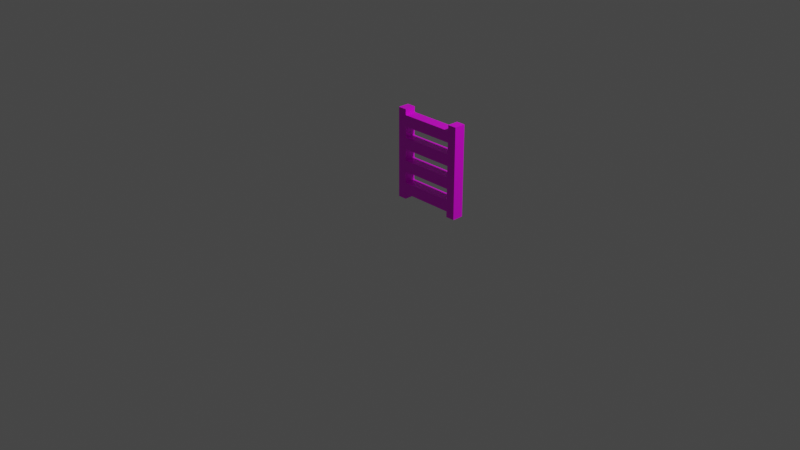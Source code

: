 # Source: ladder.blend  (saved by Blender 3.1.7; exported with 4.5.12 LTS)
import bpy
from mathutils import Matrix  # noqa: F401  (used for matrix-valued properties, if any)

bpy.ops.wm.read_factory_settings(use_empty=True)
scene = bpy.context.scene
scene.name = 'Scene'

# ---- collections
col_collection = bpy.data.collections.new('Collection'); scene.collection.children.link(col_collection)

# ---- images (referenced by path relative to the original .blend; pixels are not part of the script)
import os
ASSET_DIR = os.environ.get("B2B_ASSET_DIR", "")  # directory of the original .blend (textures are referenced by path, not embedded)
HERE = os.path.dirname(os.path.abspath(__file__))  # packed textures are extracted next to this script under _unpacked/

def load_image(name, relpath, width, height, colorspace="sRGB"):
    """Load a texture the original file referenced (path relative to the .blend, or extracted next to this script)."""
    p = next((c for c in (os.path.join(HERE, relpath), os.path.join(ASSET_DIR, relpath)) if relpath and os.path.exists(c)), "")
    if p:
        img = bpy.data.images.load(p, check_existing=True)
        img.name = name
    else:  # same state as the original file: an image datablock whose file is absent (Cycles renders it pink)
        img = bpy.data.images.new(name, width, height)
        img.source = "FILE"
        img.filepath = "//" + (relpath or name)
    img.colorspace_settings.name = colorspace
    return img
img_texture_atlas_png = load_image('texture_atlas.png', 'texture_atlas.png', 1024, 1024, 'sRGB')

# ---- materials (node trees are filled in below, after node groups)
mat_material = bpy.data.materials.new('Material')
mat_material.alpha_threshold = 0.0
mat_material.use_transparent_shadow = False
mat_material.line_color = (0.0, 0.0, 0.0, 1.0)
mat_material_001 = bpy.data.materials.new('Material.001')
mat_material_001.alpha_threshold = 0.0
mat_material_001.use_transparent_shadow = False
mat_material_001.line_color = (0.0, 0.0, 0.0, 1.0)
mat_material_003 = bpy.data.materials.new('Material.003')
mat_material_003.alpha_threshold = 0.0
mat_material_003.use_transparent_shadow = False
mat_material_003.line_color = (0.0, 0.0, 0.0, 1.0)
mat_material_005 = bpy.data.materials.new('Material.005')
mat_material_005.alpha_threshold = 0.0
mat_material_005.use_transparent_shadow = False
mat_material_005.line_color = (0.0, 0.0, 0.0, 1.0)
mat_material_006 = bpy.data.materials.new('Material.006')
mat_material_006.alpha_threshold = 0.0
mat_material_006.use_transparent_shadow = False
mat_material_006.line_color = (0.0, 0.0, 0.0, 1.0)
mat_material_007 = bpy.data.materials.new('Material.007')
mat_material_007.alpha_threshold = 0.0
mat_material_007.use_transparent_shadow = False
mat_material_007.line_color = (0.0, 0.0, 0.0, 1.0)

# ---- material node trees
mat_material.use_nodes = True; mat_material.node_tree.nodes.clear()
_N = mat_material.node_tree.nodes; _L = mat_material.node_tree.links
n0 = _N.new('ShaderNodeOutputMaterial'); n0.name = 'Material Output'; n0.location = (300, 300)
n1 = _N.new('ShaderNodeBsdfPrincipled'); n1.name = 'Principled BSDF'; n1.location = (10, 300)
n1.distribution = 'GGX'
n1.subsurface_method = 'RANDOM_WALK_SKIN'
n1.inputs[2].default_value = 0.4
n1.inputs[3].default_value = 1.45
n1.inputs[27].default_value = (0.0, 0.0, 0.0, 1.0)
n1.inputs[28].default_value = 1.0
n2 = _N.new('ShaderNodeTexImage'); n2.name = 'Image Texture'; n2.location = (-280, 270)
n2.image = img_texture_atlas_png
_L.new(n1.outputs[0], n0.inputs[0])
_L.new(n2.outputs[0], n1.inputs[0])
n0.is_active_output = True
mat_material_001.use_nodes = True; mat_material_001.node_tree.nodes.clear()
_N = mat_material_001.node_tree.nodes; _L = mat_material_001.node_tree.links
n0 = _N.new('ShaderNodeOutputMaterial'); n0.name = 'Material Output'; n0.location = (300, 300)
n1 = _N.new('ShaderNodeBsdfPrincipled'); n1.name = 'Principled BSDF'; n1.location = (10, 300)
n1.distribution = 'GGX'
n1.subsurface_method = 'RANDOM_WALK_SKIN'
n1.inputs[2].default_value = 0.4
n1.inputs[3].default_value = 1.45
n1.inputs[27].default_value = (0.0, 0.0, 0.0, 1.0)
n1.inputs[28].default_value = 1.0
n2 = _N.new('ShaderNodeTexImage'); n2.name = 'Image Texture'; n2.location = (-280, 270)
n2.image = img_texture_atlas_png
_L.new(n1.outputs[0], n0.inputs[0])
_L.new(n2.outputs[0], n1.inputs[0])
n0.is_active_output = True
mat_material_003.use_nodes = True; mat_material_003.node_tree.nodes.clear()
_N = mat_material_003.node_tree.nodes; _L = mat_material_003.node_tree.links
n0 = _N.new('ShaderNodeOutputMaterial'); n0.name = 'Material Output'; n0.location = (300, 300)
n1 = _N.new('ShaderNodeBsdfPrincipled'); n1.name = 'Principled BSDF'; n1.location = (10, 300)
n1.distribution = 'GGX'
n1.subsurface_method = 'RANDOM_WALK_SKIN'
n1.inputs[2].default_value = 0.4
n1.inputs[3].default_value = 1.45
n1.inputs[27].default_value = (0.0, 0.0, 0.0, 1.0)
n1.inputs[28].default_value = 1.0
n2 = _N.new('ShaderNodeTexImage'); n2.name = 'Image Texture'; n2.location = (-280, 270)
n2.image = img_texture_atlas_png
_L.new(n1.outputs[0], n0.inputs[0])
_L.new(n2.outputs[0], n1.inputs[0])
n0.is_active_output = True
mat_material_005.use_nodes = True; mat_material_005.node_tree.nodes.clear()
_N = mat_material_005.node_tree.nodes; _L = mat_material_005.node_tree.links
n0 = _N.new('ShaderNodeOutputMaterial'); n0.name = 'Material Output'; n0.location = (300, 300)
n1 = _N.new('ShaderNodeBsdfPrincipled'); n1.name = 'Principled BSDF'; n1.location = (10, 300)
n1.distribution = 'GGX'
n1.subsurface_method = 'RANDOM_WALK_SKIN'
n1.inputs[2].default_value = 0.4
n1.inputs[3].default_value = 1.45
n1.inputs[27].default_value = (0.0, 0.0, 0.0, 1.0)
n1.inputs[28].default_value = 1.0
n2 = _N.new('ShaderNodeTexImage'); n2.name = 'Image Texture'; n2.location = (-280, 270)
n2.image = img_texture_atlas_png
_L.new(n1.outputs[0], n0.inputs[0])
_L.new(n2.outputs[0], n1.inputs[0])
n0.is_active_output = True
mat_material_006.use_nodes = True; mat_material_006.node_tree.nodes.clear()
_N = mat_material_006.node_tree.nodes; _L = mat_material_006.node_tree.links
n0 = _N.new('ShaderNodeOutputMaterial'); n0.name = 'Material Output'; n0.location = (300, 300)
n1 = _N.new('ShaderNodeBsdfPrincipled'); n1.name = 'Principled BSDF'; n1.location = (10, 300)
n1.distribution = 'GGX'
n1.subsurface_method = 'RANDOM_WALK_SKIN'
n1.inputs[2].default_value = 0.4
n1.inputs[3].default_value = 1.45
n1.inputs[27].default_value = (0.0, 0.0, 0.0, 1.0)
n1.inputs[28].default_value = 1.0
n2 = _N.new('ShaderNodeTexImage'); n2.name = 'Image Texture'; n2.location = (-190, 270)
n2.image = img_texture_atlas_png
_L.new(n1.outputs[0], n0.inputs[0])
_L.new(n2.outputs[0], n1.inputs[0])
n0.is_active_output = True
mat_material_007.use_nodes = True; mat_material_007.node_tree.nodes.clear()
_N = mat_material_007.node_tree.nodes; _L = mat_material_007.node_tree.links
n0 = _N.new('ShaderNodeOutputMaterial'); n0.name = 'Material Output'; n0.location = (300, 300)
n1 = _N.new('ShaderNodeBsdfPrincipled'); n1.name = 'Principled BSDF'; n1.location = (10, 300)
n1.distribution = 'GGX'
n1.subsurface_method = 'RANDOM_WALK_SKIN'
n1.inputs[2].default_value = 0.4
n1.inputs[3].default_value = 1.45
n1.inputs[27].default_value = (0.0, 0.0, 0.0, 1.0)
n1.inputs[28].default_value = 1.0
n2 = _N.new('ShaderNodeTexImage'); n2.name = 'Image Texture'; n2.location = (-280, 270)
n2.image = img_texture_atlas_png
_L.new(n1.outputs[0], n0.inputs[0])
_L.new(n2.outputs[0], n1.inputs[0])
n0.is_active_output = True

# ---- world
world_world = bpy.data.worlds.new('World'); scene.world = world_world
world_world.use_nodes = True; world_world.node_tree.nodes.clear()
_N = world_world.node_tree.nodes; _L = world_world.node_tree.links
n0 = _N.new('ShaderNodeOutputWorld'); n0.name = 'World Output'; n0.location = (300, 300)
n1 = _N.new('ShaderNodeBackground'); n1.name = 'Background'; n1.location = (10, 300)
n1.inputs[0].default_value = (0.05088, 0.05088, 0.05088, 1.0)
_L.new(n1.outputs[0], n0.inputs[0])
n0.is_active_output = True
world_world.color = (0.05088, 0.05088, 0.05088)
world_world.use_sun_shadow = False
world_world.sun_shadow_jitter_overblur = 0.0

# ---- cameras
cam_camera = bpy.data.cameras.new('Camera')
cam_camera.clip_end = 100.0
cam_camera.ortho_scale = 7.314

# ---- lights
light_light = bpy.data.lights.new('Light', 'POINT')
light_light.transmission_factor = 0.0
light_light.energy = 1000.0
light_light.shadow_soft_size = 0.1
light_light.shadow_maximum_resolution = 0.006
light_light.use_absolute_resolution = True

# ---- meshes
me_cube = bpy.data.meshes.new('Cube')
me_cube.from_pydata([(1.0, 1.0, 1.0), (1.0, 1.0, -1.0), (1.0, -1.0, 1.0), (1.0, -1.0, -1.0), (-1.0, 1.0, 1.0), (-1.0, 1.0, -1.0), (-1.0, -1.0, 1.0), (-1.0, -1.0, -1.0)], [], [(0, 4, 6, 2), (3, 2, 6, 7), (7, 6, 4, 5), (5, 1, 3, 7), (1, 0, 2, 3), (5, 4, 0, 1)])
_uv = me_cube.uv_layers.new(name='UVMap')
_uv.uv.foreach_set('vector', [0.8309, 0.9388, 0.8626, 0.9388, 0.8626, 0.9675, 0.8309, 0.9675, 0.7991, 0.9675, 0.8309, 0.9675, 0.8309, 0.9963, 0.7991, 0.9963, 0.7991, 0.8813, 0.8309, 0.8813, 0.8309, 0.9101, 0.7991, 0.9101, 0.7673, 0.9388, 0.7991, 0.9388, 0.7991, 0.9675, 0.7673, 0.9675, 0.7991, 0.9388, 0.8309, 0.9388, 0.8309, 0.9675, 0.7991, 0.9675, 0.7991, 0.9101, 0.8309, 0.9101, 0.8309, 0.9388, 0.7991, 0.9388])
me_cube.materials.append(mat_material)
me_cube.use_remesh_preserve_volume = False
me_cube.use_remesh_preserve_attributes = False
me_cube.use_mirror_vertex_groups = False
me_cube.update()
me_cube_001 = bpy.data.meshes.new('Cube.001')
me_cube_001.from_pydata([(1.0, 1.0, 1.0), (1.0, 1.0, -1.0), (1.0, -1.0, 1.0), (1.0, -1.0, -1.0), (-1.0, 1.0, 1.0), (-1.0, 1.0, -1.0), (-1.0, -1.0, 1.0), (-1.0, -1.0, -1.0)], [], [(0, 4, 6, 2), (3, 2, 6, 7), (7, 6, 4, 5), (5, 1, 3, 7), (1, 0, 2, 3), (5, 4, 0, 1)])
_uv = me_cube_001.uv_layers.new(name='UVMap')
_uv.uv.foreach_set('vector', [0.8309, 0.9388, 0.8626, 0.9388, 0.8626, 0.9675, 0.8309, 0.9675, 0.7991, 0.9675, 0.8309, 0.9675, 0.8309, 0.9963, 0.7991, 0.9963, 0.7991, 0.8813, 0.8309, 0.8813, 0.8309, 0.9101, 0.7991, 0.9101, 0.7673, 0.9388, 0.7991, 0.9388, 0.7991, 0.9675, 0.7673, 0.9675, 0.7991, 0.9388, 0.8309, 0.9388, 0.8309, 0.9675, 0.7991, 0.9675, 0.7991, 0.9101, 0.8309, 0.9101, 0.8309, 0.9388, 0.7991, 0.9388])
me_cube_001.materials.append(mat_material_001)
me_cube_001.use_remesh_preserve_volume = False
me_cube_001.use_remesh_preserve_attributes = False
me_cube_001.use_mirror_vertex_groups = False
me_cube_001.update()
me_cube_003 = bpy.data.meshes.new('Cube.003')
me_cube_003.from_pydata([(1.0, 1.0, 1.0), (1.0, 1.0, -1.0), (1.0, -1.0, 1.0), (1.0, -1.0, -1.0), (-1.0, 1.0, 1.0), (-1.0, 1.0, -1.0), (-1.0, -1.0, 1.0), (-1.0, -1.0, -1.0)], [], [(0, 4, 6, 2), (3, 2, 6, 7), (7, 6, 4, 5), (5, 1, 3, 7), (1, 0, 2, 3), (5, 4, 0, 1)])
_uv = me_cube_003.uv_layers.new(name='UVMap')
_uv.uv.foreach_set('vector', [0.8309, 0.9388, 0.8626, 0.9388, 0.8626, 0.9675, 0.8309, 0.9675, 0.7991, 0.9675, 0.8309, 0.9675, 0.8309, 0.9963, 0.7991, 0.9963, 0.7991, 0.8813, 0.8309, 0.8813, 0.8309, 0.9101, 0.7991, 0.9101, 0.7673, 0.9388, 0.7991, 0.9388, 0.7991, 0.9675, 0.7673, 0.9675, 0.7991, 0.9388, 0.8309, 0.9388, 0.8309, 0.9675, 0.7991, 0.9675, 0.7991, 0.9101, 0.8309, 0.9101, 0.8309, 0.9388, 0.7991, 0.9388])
me_cube_003.materials.append(mat_material_003)
me_cube_003.use_remesh_preserve_volume = False
me_cube_003.use_remesh_preserve_attributes = False
me_cube_003.use_mirror_vertex_groups = False
me_cube_003.update()
me_cube_006 = bpy.data.meshes.new('Cube.006')
me_cube_006.from_pydata([(1.0, 1.0, 1.0), (1.0, 1.0, -1.0), (1.0, -1.0, 1.0), (1.0, -1.0, -1.0), (-1.0, 1.0, 1.0), (-1.0, 1.0, -1.0), (-1.0, -1.0, 1.0), (-1.0, -1.0, -1.0)], [], [(0, 4, 6, 2), (3, 2, 6, 7), (7, 6, 4, 5), (5, 1, 3, 7), (1, 0, 2, 3), (5, 4, 0, 1)])
_uv = me_cube_006.uv_layers.new(name='UVMap')
_uv.uv.foreach_set('vector', [0.8309, 0.9388, 0.8626, 0.9388, 0.8626, 0.9675, 0.8309, 0.9675, 0.7991, 0.9675, 0.8309, 0.9675, 0.8309, 0.9963, 0.7991, 0.9963, 0.7991, 0.8813, 0.8309, 0.8813, 0.8309, 0.9101, 0.7991, 0.9101, 0.7673, 0.9388, 0.7991, 0.9388, 0.7991, 0.9675, 0.7673, 0.9675, 0.7991, 0.9388, 0.8309, 0.9388, 0.8309, 0.9675, 0.7991, 0.9675, 0.7991, 0.9101, 0.8309, 0.9101, 0.8309, 0.9388, 0.7991, 0.9388])
me_cube_006.materials.append(mat_material_005)
me_cube_006.use_remesh_preserve_volume = False
me_cube_006.use_remesh_preserve_attributes = False
me_cube_006.use_mirror_vertex_groups = False
me_cube_006.update()
me_cube_007 = bpy.data.meshes.new('Cube.007')
me_cube_007.from_pydata([(1.0, 1.0, 1.0), (1.0, 1.0, -1.0), (1.0, -1.0, 1.0), (1.0, -1.0, -1.0), (-1.0, 1.0, 1.0), (-1.0, 1.0, -1.0), (-1.0, -1.0, 1.0), (-1.0, -1.0, -1.0)], [], [(0, 4, 6, 2), (3, 2, 6, 7), (7, 6, 4, 5), (5, 1, 3, 7), (1, 0, 2, 3), (5, 4, 0, 1)])
_uv = me_cube_007.uv_layers.new(name='UVMap')
_uv.uv.foreach_set('vector', [0.8309, 0.9388, 0.8626, 0.9388, 0.8626, 0.9675, 0.8309, 0.9675, 0.7991, 0.9675, 0.8309, 0.9675, 0.8309, 0.9963, 0.7991, 0.9963, 0.7991, 0.8813, 0.8309, 0.8813, 0.8309, 0.9101, 0.7991, 0.9101, 0.7673, 0.9388, 0.7991, 0.9388, 0.7991, 0.9675, 0.7673, 0.9675, 0.7991, 0.9388, 0.8309, 0.9388, 0.8309, 0.9675, 0.7991, 0.9675, 0.7991, 0.9101, 0.8309, 0.9101, 0.8309, 0.9388, 0.7991, 0.9388])
me_cube_007.materials.append(mat_material_006)
me_cube_007.use_remesh_preserve_volume = False
me_cube_007.use_remesh_preserve_attributes = False
me_cube_007.use_mirror_vertex_groups = False
me_cube_007.update()
me_cube_008 = bpy.data.meshes.new('Cube.008')
me_cube_008.from_pydata([(1.0, 1.0, 1.0), (1.0, 1.0, -1.0), (1.0, -1.0, 1.0), (1.0, -1.0, -1.0), (-1.0, 1.0, 1.0), (-1.0, 1.0, -1.0), (-1.0, -1.0, 1.0), (-1.0, -1.0, -1.0)], [], [(0, 4, 6, 2), (3, 2, 6, 7), (7, 6, 4, 5), (5, 1, 3, 7), (1, 0, 2, 3), (5, 4, 0, 1)])
_uv = me_cube_008.uv_layers.new(name='UVMap')
_uv.uv.foreach_set('vector', [0.8309, 0.9388, 0.8626, 0.9388, 0.8626, 0.9675, 0.8309, 0.9675, 0.7991, 0.9675, 0.8309, 0.9675, 0.8309, 0.9963, 0.7991, 0.9963, 0.7991, 0.8813, 0.8309, 0.8813, 0.8309, 0.9101, 0.7991, 0.9101, 0.7673, 0.9388, 0.7991, 0.9388, 0.7991, 0.9675, 0.7673, 0.9675, 0.7991, 0.9388, 0.8309, 0.9388, 0.8309, 0.9675, 0.7991, 0.9675, 0.7991, 0.9101, 0.8309, 0.9101, 0.8309, 0.9388, 0.7991, 0.9388])
me_cube_008.materials.append(mat_material_007)
me_cube_008.use_remesh_preserve_volume = False
me_cube_008.use_remesh_preserve_attributes = False
me_cube_008.use_mirror_vertex_groups = False
me_cube_008.update()

# ---- objects
ob_cube = bpy.data.objects.new('Cube', me_cube)
ob_light = bpy.data.objects.new('Light', light_light)
ob_camera = bpy.data.objects.new('Camera', cam_camera)
ob_cube_001 = bpy.data.objects.new('Cube.001', me_cube_001)
ob_cube_003 = bpy.data.objects.new('Cube.003', me_cube_003)
ob_cube_004 = bpy.data.objects.new('Cube.004', me_cube_006)
ob_cube_002 = bpy.data.objects.new('Cube.002', me_cube_007)
ob_cube_005 = bpy.data.objects.new('Cube.005', me_cube_008)

# ---- transforms, parenting, visibility, modifiers, constraints
ob_cube.location = (-0.3498, 0.4375, 0.5)
ob_cube.scale = (0.04997, 0.0625, 0.5)
ob_cube.lock_rotations_4d = False
ob_cube.empty_display_type = 'ARROWS'
ob_cube.lineart.crease_threshold = 0.0
ob_light.location = (4.076, 1.38, 5.904)
ob_light.rotation_euler = (0.6503, 0.05522, 1.866)
ob_light.lock_rotations_4d = False
ob_light.empty_display_type = 'ARROWS'
ob_light.color = (0.0, 0.0, 0.0, 0.0)
ob_light.lineart.crease_threshold = 0.0
ob_camera.location = (7.359, -6.926, 4.958)
ob_camera.rotation_euler = (1.109, 0.0, 0.8149)
ob_camera.lock_rotations_4d = False
ob_camera.empty_display_type = 'ARROWS'
ob_camera.color = (0.0, 0.0, 0.0, 0.0)
ob_camera.display_type = 'WIRE'
ob_camera.lineart.crease_threshold = 0.0
ob_cube_001.location = (0.3498, 0.4375, 0.5)
ob_cube_001.scale = (0.04997, 0.0625, 0.5)
ob_cube_001.lock_rotations_4d = False
ob_cube_001.empty_display_type = 'ARROWS'
ob_cube_001.lineart.crease_threshold = 0.0
ob_cube_003.location = (0.0, 0.4375, 0.875)
ob_cube_003.rotation_euler = (0.0, 1.571, 0.0)
ob_cube_003.scale = (0.0625, 0.0625, 0.2998)
ob_cube_003.lock_rotations_4d = False
ob_cube_003.empty_display_type = 'ARROWS'
ob_cube_003.lineart.crease_threshold = 0.0
ob_cube_004.location = (0.0, 0.4375, 0.125)
ob_cube_004.rotation_euler = (0.0, 1.571, 0.0)
ob_cube_004.scale = (0.0625, 0.0625, 0.2998)
ob_cube_004.lock_rotations_4d = False
ob_cube_004.empty_display_type = 'ARROWS'
ob_cube_004.lineart.crease_threshold = 0.0
ob_cube_002.location = (0.0, 0.4375, 0.375)
ob_cube_002.rotation_euler = (0.0, 1.571, 0.0)
ob_cube_002.scale = (0.0625, 0.0625, 0.2998)
ob_cube_002.lock_rotations_4d = False
ob_cube_002.empty_display_type = 'ARROWS'
ob_cube_002.lineart.crease_threshold = 0.0
ob_cube_005.location = (0.0, 0.4375, 0.625)
ob_cube_005.rotation_euler = (0.0, 1.571, 0.0)
ob_cube_005.scale = (0.0625, 0.0625, 0.2998)
ob_cube_005.lock_rotations_4d = False
ob_cube_005.empty_display_type = 'ARROWS'
ob_cube_005.lineart.crease_threshold = 0.0

# ---- collection membership
col_collection.objects.link(ob_cube)
col_collection.objects.link(ob_light)
col_collection.objects.link(ob_camera)
col_collection.objects.link(ob_cube_001)
col_collection.objects.link(ob_cube_003)
col_collection.objects.link(ob_cube_004)
col_collection.objects.link(ob_cube_002)
col_collection.objects.link(ob_cube_005)

# ---- scene / render settings (as saved in the file)
scene.camera = ob_camera
scene.frame_start = 1; scene.frame_end = 250; scene.frame_set(3)
scene.render.engine = 'BLENDER_EEVEE_NEXT'
scene.cycles.sampling_pattern = 'TABULATED_SOBOL'
scene.cycles.use_light_tree = False
scene.view_settings.view_transform = 'Filmic'
bpy.context.view_layer.update()

